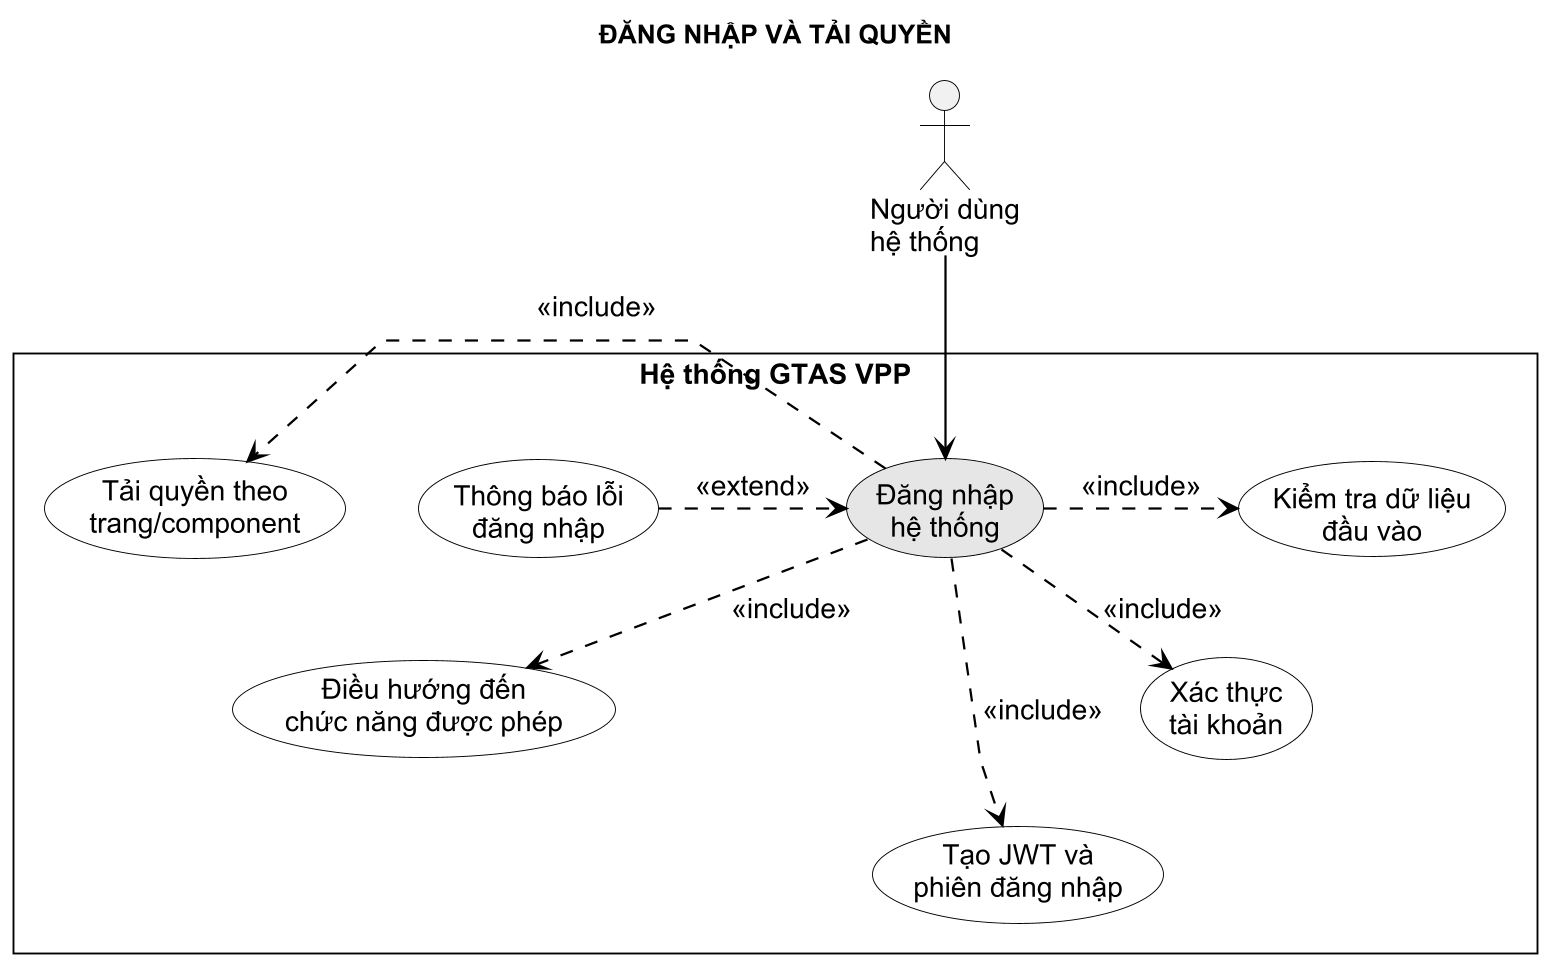

The diagram above was rendered by PlantUML. Its source (embedded in the PNG):
@startuml
!include ../common/usecase-style.puml
title ĐĂNG NHẬP VÀ TẢI QUYỀN

actor "Người dùng\nhệ thống" as User

rectangle "Hệ thống GTAS VPP" {
  usecase "Đăng nhập\nhệ thống" as Login #E6E6E6
  usecase "Kiểm tra dữ liệu\nđầu vào" as Validate
  usecase "Xác thực\ntài khoản" as Authenticate
  usecase "Tạo JWT và\nphiên đăng nhập" as Session
  usecase "Tải quyền theo\ntrang/component" as Permissions
  usecase "Điều hướng đến\nchức năng được phép" as Redirect
  usecase "Thông báo lỗi\nđăng nhập" as Error

  Login -[hidden]right- Validate
  Login .> Validate : <<include>>
  Login .> Authenticate : <<include>>
  Login .> Session : <<include>>
  Login .> Permissions : <<include>>
  Login .> Redirect : <<include>>
  Error .> Login : <<extend>>

  Validate -[hidden]down- Authenticate
  Authenticate -[hidden]down- Session
  Permissions -[hidden]down- Redirect
}

User --> Login
@enduml